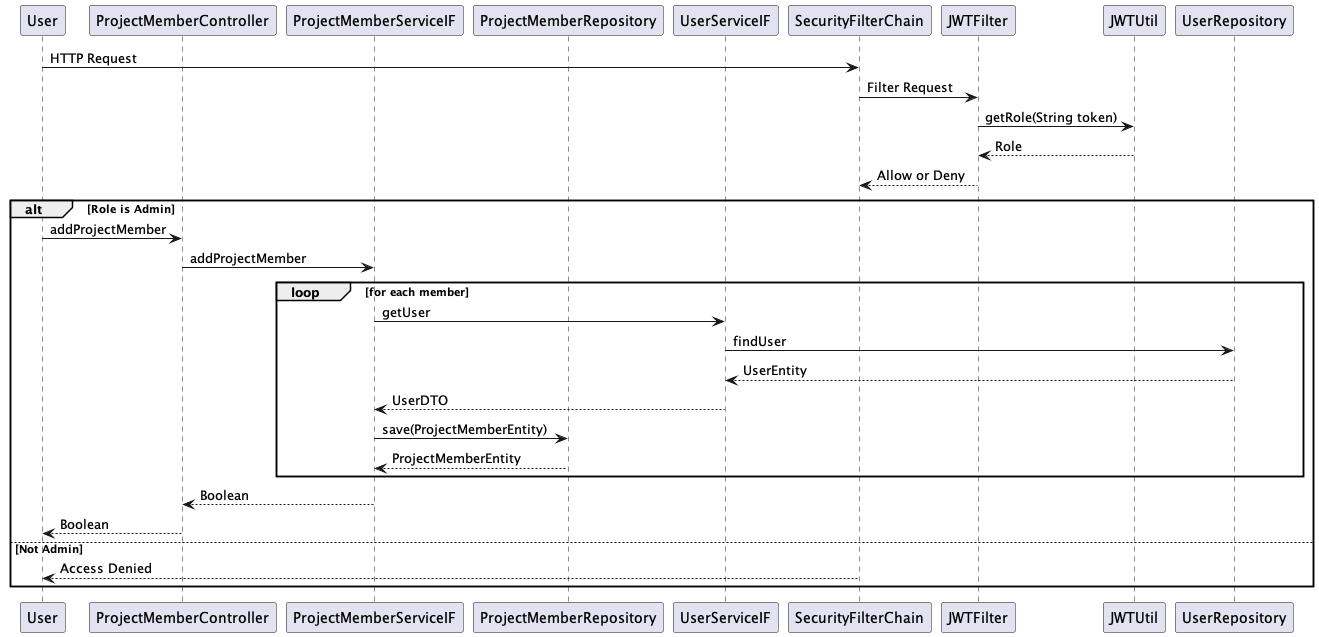

The diagram above was rendered by PlantUML. Its source (embedded in the PNG):
@startuml
participant User
participant ProjectMemberController
participant ProjectMemberServiceIF
participant ProjectMemberRepository
participant UserServiceIF
participant SecurityFilterChain
participant JWTFilter
participant JWTUtil

User -> SecurityFilterChain: HTTP Request
SecurityFilterChain -> JWTFilter: Filter Request
JWTFilter -> JWTUtil: getRole(String token)
JWTUtil --> JWTFilter: Role
JWTFilter --> SecurityFilterChain: Allow or Deny

alt Role is Admin
    User -> ProjectMemberController: addProjectMember
    ProjectMemberController -> ProjectMemberServiceIF: addProjectMember

    loop for each member
      ProjectMemberServiceIF -> UserServiceIF: getUser
      UserServiceIF -> UserRepository: findUser
      UserRepository --> UserServiceIF: UserEntity
      UserServiceIF --> ProjectMemberServiceIF: UserDTO
      ProjectMemberServiceIF -> ProjectMemberRepository: save(ProjectMemberEntity)
      ProjectMemberRepository --> ProjectMemberServiceIF: ProjectMemberEntity
      end

    ProjectMemberServiceIF --> ProjectMemberController: Boolean
    ProjectMemberController --> User: Boolean
else Not Admin
    SecurityFilterChain --> User: Access Denied
end
@enduml